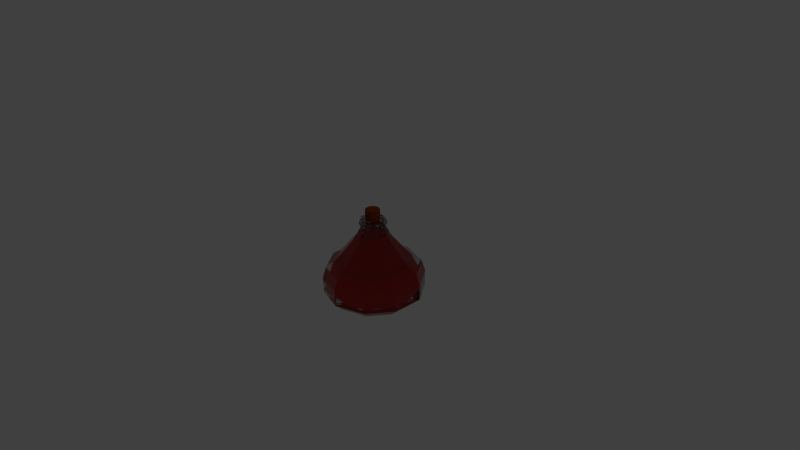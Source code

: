 # Source: Potion5Full.blend  (saved by Blender 2.75.0; exported with 4.5.12 LTS)
import bpy
from mathutils import Matrix  # noqa: F401  (used for matrix-valued properties, if any)

bpy.ops.wm.read_factory_settings(use_empty=True)
scene = bpy.context.scene
scene.name = 'Scene'

# ---- collections
col_collection_1 = bpy.data.collections.new('Collection 1'); scene.collection.children.link(col_collection_1)

# ---- materials (node trees are filled in below, after node groups)
mat_material_005 = bpy.data.materials.new('Material.005')
mat_material_005.alpha_threshold = 0.0
mat_material_005.roughness = 0.5
mat_glass = bpy.data.materials.new('Glass')
mat_glass.alpha_threshold = 0.0
mat_glass.roughness = 0.5
mat_liquid = bpy.data.materials.new('Liquid')
mat_liquid.alpha_threshold = 0.0
mat_liquid.roughness = 0.5

# ---- material node trees
mat_material_005.use_nodes = True; mat_material_005.node_tree.nodes.clear()
_N = mat_material_005.node_tree.nodes; _L = mat_material_005.node_tree.links
n0 = _N.new('ShaderNodeOutputMaterial'); n0.name = 'Material Output'; n0.location = (300, 300)
n1 = _N.new('ShaderNodeBsdfDiffuse'); n1.name = 'Diffuse BSDF'; n1.location = (10, 300)
n1.inputs[0].default_value = (0.2079, 0.0379, 0.002618, 1.0)
_L.new(n1.outputs[0], n0.inputs[0])
n0.is_active_output = True
mat_glass.use_nodes = True; mat_glass.node_tree.nodes.clear()
_N = mat_glass.node_tree.nodes; _L = mat_glass.node_tree.links
n0 = _N.new('ShaderNodeOutputMaterial'); n0.name = 'Material Output'; n0.location = (300, 300)
n1 = _N.new('ShaderNodeBsdfGlass'); n1.name = 'Glass BSDF'; n1.location = (10, 300)
n1.distribution = 'BECKMANN'
n1.inputs[0].default_value = (0.7991, 0.7991, 0.7991, 0.185)
n1.inputs[2].default_value = 1.45
_L.new(n1.outputs[0], n0.inputs[0])
n0.is_active_output = True
mat_liquid.use_nodes = True; mat_liquid.node_tree.nodes.clear()
_N = mat_liquid.node_tree.nodes; _L = mat_liquid.node_tree.links
n0 = _N.new('ShaderNodeOutputMaterial'); n0.name = 'Material Output'; n0.location = (300, 300)
n1 = _N.new('ShaderNodeBsdfDiffuse'); n1.name = 'Diffuse BSDF'; n1.location = (10, 300)
n1.inputs[0].default_value = (0.8, 0.01085, 0.004799, 1.0)
_L.new(n1.outputs[0], n0.inputs[0])
n0.is_active_output = True

# ---- world
world_world = bpy.data.worlds.new('World'); scene.world = world_world
world_world.color = (0.05088, 0.05088, 0.05088)
world_world.use_sun_shadow = False
world_world.sun_shadow_jitter_overblur = 0.0
world_world.cycles.sampling_method = 'MANUAL'
world_world.cycles.sample_map_resolution = 256

# ---- cameras
cam_camera = bpy.data.cameras.new('Camera')
cam_camera.clip_end = 100.0
cam_camera.lens = 35.0
cam_camera.sensor_width = 32.0
cam_camera.sensor_height = 18.0
cam_camera.ortho_scale = 7.314
cam_camera.dof.focus_distance = 0.0

# ---- lights
light_lamp = bpy.data.lights.new('Lamp', 'POINT')
light_lamp.transmission_factor = 0.0
light_lamp.cutoff_distance = 30.0
light_lamp.energy = 100.0
light_lamp.shadow_buffer_clip_start = 1.001
light_lamp.shadow_soft_size = 0.1
light_lamp.shadow_maximum_resolution = 0.006
light_lamp.use_absolute_resolution = True
light_lamp.cycles.use_multiple_importance_sampling = False

# ---- meshes
me_cylinder_007 = bpy.data.meshes.new('Cylinder.007')
me_cylinder_007.from_pydata([(0.0, 1.0, -1.0), (0.0, 1.0, 1.0), (0.5878, 0.809, -1.0), (0.5878, 0.809, 1.0), (0.9511, 0.309, -1.0), (0.9511, 0.309, 1.0), (0.9511, -0.309, -1.0), (0.9511, -0.309, 1.0), (0.5878, -0.809, -1.0), (0.5878, -0.809, 1.0), (-8.742e-08, -1.0, -1.0), (-8.742e-08, -1.0, 1.0), (-0.5878, -0.809, -1.0), (-0.5878, -0.809, 1.0), (-0.9511, -0.309, -1.0), (-0.9511, -0.309, 1.0), (-0.9511, 0.309, -1.0), (-0.9511, 0.309, 1.0), (-0.5878, 0.809, -1.0), (-0.5878, 0.809, 1.0)], [], [(0, 1, 3, 2), (2, 3, 5, 4), (4, 5, 7, 6), (6, 7, 9, 8), (8, 9, 11, 10), (10, 11, 13, 12), (12, 13, 15, 14), (14, 15, 17, 16), (3, 1, 19, 17, 15, 13, 11, 9, 7, 5), (18, 19, 1, 0), (16, 17, 19, 18), (0, 2, 4, 6, 8, 10, 12, 14, 16, 18)])
me_cylinder_007.materials.append(mat_material_005)
me_cylinder_007.use_remesh_preserve_volume = False
me_cylinder_007.use_remesh_preserve_attributes = False
me_cylinder_007.use_mirror_vertex_groups = False
me_cylinder_007.update()
me_cylinder_004 = bpy.data.meshes.new('Cylinder.004')
me_cylinder_004.from_pydata([(1.361e-08, 1.002, -0.7489), (1.266e-08, 1.002, -0.6644), (0.5876, 0.8107, -0.6644), (0.5878, 0.811, -0.7489), (0.4772, 0.6587, -0.9124), (1.383e-08, 0.8137, -0.9124), (-0.5878, 0.811, -0.7489), (-0.5876, 0.8107, -0.6644), (1.069e-08, 1.008, -0.4378), (0.5914, 0.8159, -0.4378), (0.9508, 0.3109, -0.6644), (0.9511, 0.311, -0.7489), (-0.4772, 0.6587, -0.9124), (0.7721, 0.2528, -0.9124), (3.149e-08, 0.001943, -0.9759), (-0.9511, 0.311, -0.7489), (-0.9508, 0.3109, -0.6644), (-0.5914, 0.8159, -0.4378), (0.9569, 0.3129, -0.4378), (1.268e-08, 0.7419, -0.07284), (0.4349, 0.6006, -0.07284), (0.9508, -0.307, -0.6644), (0.9511, -0.3071, -0.7489), (-0.7721, 0.2528, -0.9124), (0.7721, -0.2489, -0.9124), (-0.9511, -0.3071, -0.7489), (-0.9508, -0.307, -0.6644), (-0.9569, 0.3129, -0.4378), (-0.4349, 0.6006, -0.07284), (0.9569, -0.309, -0.4378), (0.7037, 0.2306, -0.07284), (1.374e-08, 0.3912, 0.344), (0.2288, 0.3168, 0.344), (0.5876, -0.8068, -0.6644), (0.5878, -0.8071, -0.7489), (-0.7721, -0.2489, -0.9124), (0.4772, -0.6548, -0.9124), (-0.5878, -0.8071, -0.7489), (-0.5876, -0.8068, -0.6644), (-0.9569, -0.309, -0.4378), (-0.7037, 0.2306, -0.07284), (-0.2288, 0.3168, 0.344), (0.5914, -0.812, -0.4378), (0.7037, -0.2267, -0.07284), (0.3702, 0.1222, 0.344), (1.604e-08, 0.2419, 0.5938), (0.1411, 0.1961, 0.5938), (-7.474e-08, -0.9978, -0.6644), (-7.381e-08, -0.9981, -0.7489), (-0.4772, -0.6548, -0.9124), (-5.713e-08, -0.8098, -0.9124), (-0.5914, -0.812, -0.4378), (-0.7037, -0.2267, -0.07284), (-0.3702, 0.1222, 0.344), (-0.1411, 0.1961, 0.5938), (-7.727e-08, -1.004, -0.4378), (0.4349, -0.5967, -0.07284), (0.3702, -0.1183, 0.344), (0.2282, 0.0761, 0.5938), (-1.799e-07, 0.2508, 0.7585), (0.1463, 0.2033, 0.7585), (-0.4349, -0.5967, -0.07284), (-0.3702, -0.1183, 0.344), (-0.2282, 0.0761, 0.5938), (-0.1463, 0.2033, 0.7585), (-5.201e-08, -0.738, -0.07284), (0.2288, -0.313, 0.344), (0.2282, -0.07222, 0.5938), (0.2367, 0.07885, 0.7585), (-1.336e-15, 0.1436, 0.7493), (0.08438, 0.1161, 0.7493), (0.1365, 0.04436, 0.7493), (0.1365, -0.04436, 0.7493), (0.08438, -0.1161, 0.7493), (-1.255e-08, -0.1436, 0.7493), (-2.017e-07, -0.2469, 0.7585), (0.1463, -0.1994, 0.7585), (0.2367, -0.07496, 0.7585), (-0.1365, -0.04436, 0.7493), (-0.1365, 0.04436, 0.7493), (-0.08438, 0.1161, 0.7493), (-0.2367, 0.07885, 0.7585), (-0.2367, -0.07496, 0.7585), (-0.1463, -0.1994, 0.7585), (-0.08438, -0.1161, 0.7493), (-0.2288, -0.313, 0.344), (-0.2282, -0.07222, 0.5938), (-2.029e-08, -0.3873, 0.344), (0.1411, -0.1922, 0.5938), (-0.1411, -0.1922, 0.5938), (-4.94e-09, -0.238, 0.5938), (0.3308, 0.4534, -0.1536), (0.174, 0.2376, 0.1634), (1.054e-08, 0.2941, 0.1634), (9.728e-09, 0.5609, -0.1536), (0.5353, 0.172, -0.1536), (0.2816, 0.08957, 0.1634), (0.1073, 0.1458, 0.677), (1.229e-08, 0.1806, 0.677), (-0.174, 0.2376, 0.1634), (-0.3308, 0.4534, -0.1536), (0.5353, -0.1758, -0.1536), (0.2816, -0.09341, 0.1634), (0.1736, 0.05449, 0.677), (0.09003, 0.122, 0.6945), (-1.269e-07, 0.1513, 0.6945), (-0.1073, 0.1458, 0.677), (-0.2816, 0.08957, 0.1634), (-0.5353, 0.172, -0.1536), (0.3308, -0.4572, -0.1536), (0.174, -0.2414, 0.1634), (0.1736, -0.05833, 0.677), (0.1457, 0.04541, 0.6945), (-0.1365, -0.04436, 0.6945), (-0.08438, -0.1161, 0.6945), (-1.255e-08, -0.1436, 0.6945), (-1.403e-07, -0.1551, 0.6945), (-0.09003, -0.1258, 0.6945), (-0.1457, -0.04925, 0.6945), (-0.1457, 0.04541, 0.6945), (-0.09003, 0.122, 0.6945), (-1.336e-15, 0.1436, 0.6945), (-0.08438, 0.1161, 0.6945), (-0.1365, 0.04436, 0.6945), (0.1457, -0.04925, 0.6945), (0.09003, -0.1258, 0.6945), (0.08438, -0.1161, 0.6945), (0.1365, -0.04436, 0.6945), (0.1365, 0.04436, 0.6945), (0.08438, 0.1161, 0.6945), (-0.1736, 0.05449, 0.677), (-0.2816, -0.09341, 0.1634), (-0.5353, -0.1758, -0.1536), (-3.947e-08, -0.5647, -0.1536), (-1.535e-08, -0.298, 0.1634), (0.1073, -0.1496, 0.677), (-3.671e-09, -0.1845, 0.677), (-0.1073, -0.1496, 0.677), (-0.1736, -0.05833, 0.677), (-0.174, -0.2414, 0.1634), (-0.3308, -0.4572, -0.1536), (1.044e-08, 0.7587, -0.6678), (0.4471, 0.6134, -0.6678), (0.447, 0.6133, -0.6036), (9.715e-09, 0.7585, -0.6036), (-0.4471, 0.6134, -0.6678), (-0.447, 0.6133, -0.6036), (1.061e-08, 0.6156, -0.7922), (0.3629, 0.4976, -0.7922), (0.7234, 0.2331, -0.6678), (0.7232, 0.2331, -0.6036), (0.4498, 0.6172, -0.4313), (8.218e-09, 0.7634, -0.4313), (-0.7234, 0.2331, -0.6678), (-0.7232, 0.2331, -0.6036), (-0.3629, 0.4976, -0.7922), (-0.4498, 0.6172, -0.4313), (2.404e-08, -0.00192, -0.8405), (0.5873, 0.1889, -0.7922), (0.7234, -0.237, -0.6678), (0.7232, -0.2369, -0.6036), (0.7278, 0.2346, -0.4313), (0.3308, 0.4534, -0.1536), (9.728e-09, 0.5609, -0.1536), (-0.7234, -0.237, -0.6678), (-0.7232, -0.2369, -0.6036), (-0.5873, 0.1889, -0.7922), (-0.7278, 0.2346, -0.4313), (-0.3308, 0.4534, -0.1536), (0.5873, -0.1927, -0.7922), (0.4471, -0.6173, -0.6678), (0.447, -0.6171, -0.6036), (0.7278, -0.2384, -0.4313), (0.5353, 0.172, -0.1536), (-0.4471, -0.6173, -0.6678), (-0.447, -0.6171, -0.6036), (-0.5873, -0.1927, -0.7922), (-0.7278, -0.2384, -0.4313), (-0.5353, 0.172, -0.1536), (0.3629, -0.5015, -0.7922), (-5.606e-08, -0.7625, -0.6678), (-5.676e-08, -0.7623, -0.6036), (0.4498, -0.6211, -0.4313), (0.5353, -0.1758, -0.1536), (-0.3629, -0.5015, -0.7922), (-0.4498, -0.6211, -0.4313), (-0.5353, -0.1758, -0.1536), (-4.337e-08, -0.6194, -0.7922), (-5.869e-08, -0.7672, -0.4313), (0.3308, -0.4572, -0.1536), (-0.3308, -0.4572, -0.1536), (-3.947e-08, -0.5647, -0.1536), (-7.543e-08, 0.2226, 0.6715), (0.1297, 0.1805, 0.6715), (-0.1297, 0.1805, 0.6715), (0.2099, 0.07014, 0.6715), (0.2099, -0.06625, 0.6715), (-0.2099, 0.07014, 0.6715), (-0.2099, -0.06625, 0.6715), (-9.472e-08, -0.2187, 0.6715), (-0.1297, -0.1766, 0.6715), (0.1297, -0.1766, 0.6715), (-6.686e-08, 0.2747, 0.6624), (-0.1603, 0.2226, 0.6624), (-9.071e-08, -0.2708, 0.6624), (0.1603, -0.2187, 0.6624), (0.1603, 0.2226, 0.6624), (0.2594, 0.08622, 0.6624), (0.2594, -0.08234, 0.6624), (-0.2594, 0.08622, 0.6624), (-0.2594, -0.08234, 0.6624), (-0.1603, -0.2187, 0.6624), (0.4054, 0.5559, -0.2085), (9.13e-09, 0.6876, -0.2085), (-0.4054, 0.5559, -0.2085), (0.6559, 0.2111, -0.2085), (-0.6559, 0.2111, -0.2085), (0.6559, -0.2151, -0.2085), (-0.6559, -0.2151, -0.2085), (0.4054, -0.5599, -0.2085), (-0.4054, -0.5599, -0.2085), (-5.116e-08, -0.6916, -0.2085), (1.172e-08, 0.9387, -0.2111), (0.5506, 0.7598, -0.2111), (-0.5506, 0.7598, -0.2111), (0.8908, 0.2915, -0.2111), (-0.8908, -0.2874, -0.2111), (-0.8908, 0.2915, -0.2111), (0.8908, -0.2874, -0.2111), (0.5506, -0.7558, -0.2111), (-0.5506, -0.7558, -0.2111), (-7.017e-08, -0.9347, -0.2111), (1.043e-08, -0.00192, 0.4226), (-0.1403, -0.1951, 0.4226), (-9.454e-09, -0.2407, 0.4226), (-0.2271, -0.07571, 0.4226), (0.2271, -0.07571, 0.4226), (0.1403, -0.1951, 0.4226), (-0.2271, 0.07187, 0.4226), (-0.1403, 0.1913, 0.4226), (0.2271, 0.07187, 0.4226), (1.142e-08, 0.2369, 0.4226), (0.1403, 0.1913, 0.4226)], [], [(0, 1, 2, 3), (0, 3, 4, 5), (6, 7, 1, 0), (2, 1, 8, 9), (3, 2, 10, 11), (6, 0, 5, 12), (3, 11, 13, 4), (5, 4, 14), (15, 16, 7, 6), (1, 7, 17, 8), (10, 2, 9, 18), (223, 222, 19, 20), (11, 10, 21, 22), (15, 6, 12, 23), (12, 5, 14), (11, 22, 24, 13), (4, 13, 14), (25, 26, 16, 15), (7, 16, 27, 17), (222, 224, 28, 19), (21, 10, 18, 29), (225, 223, 20, 30), (20, 19, 31, 32), (22, 21, 33, 34), (25, 15, 23, 35), (23, 12, 14), (22, 34, 36, 24), (13, 24, 14), (37, 38, 26, 25), (16, 26, 39, 27), (224, 227, 40, 28), (19, 28, 41, 31), (33, 21, 29, 42), (228, 225, 30, 43), (30, 20, 32, 44), (32, 31, 45, 46), (34, 33, 47, 48), (37, 25, 35, 49), (35, 23, 14), (34, 48, 50, 36), (24, 36, 14), (48, 47, 38, 37), (26, 38, 51, 39), (227, 226, 52, 40), (28, 40, 53, 41), (31, 41, 54, 45), (47, 33, 42, 55), (229, 228, 43, 56), (43, 30, 44, 57), (44, 32, 46, 58), (206, 202, 59, 60), (48, 37, 49, 50), (49, 35, 14), (36, 50, 14), (38, 47, 55, 51), (226, 230, 61, 52), (40, 52, 62, 53), (41, 53, 63, 54), (202, 203, 64, 59), (231, 229, 56, 65), (56, 43, 57, 66), (57, 44, 58, 67), (207, 206, 60, 68), (69, 70, 71, 72, 73, 74, 75, 76, 77, 68, 60, 59), (78, 79, 80, 69, 59, 64, 81, 82, 83, 75, 74, 84), (50, 49, 14), (230, 231, 65, 61), (52, 61, 85, 62), (53, 62, 86, 63), (203, 209, 81, 64), (65, 56, 66, 87), (66, 57, 67, 88), (208, 207, 68, 77), (209, 210, 82, 81), (210, 211, 83, 82), (211, 204, 75, 83), (204, 205, 76, 75), (205, 208, 77, 76), (61, 65, 87, 85), (62, 85, 89, 86), (87, 66, 88, 90), (85, 87, 90, 89), (91, 92, 93, 94), (95, 96, 92, 91), (242, 97, 98, 241), (94, 93, 99, 100), (101, 102, 96, 95), (240, 103, 97, 242), (97, 104, 105, 98), (241, 98, 106, 239), (100, 99, 107, 108), (109, 110, 102, 101), (236, 111, 103, 240), (103, 112, 104, 97), (113, 114, 115, 116, 117, 118, 119, 120, 105, 121, 122, 123), (121, 105, 104, 112, 124, 125, 116, 115, 126, 127, 128, 129), (98, 105, 120, 106), (239, 106, 130, 238), (108, 107, 131, 132), (133, 134, 110, 109), (237, 135, 111, 236), (111, 124, 112, 103), (135, 125, 124, 111), (136, 116, 125, 135), (137, 117, 116, 136), (138, 118, 117, 137), (130, 119, 118, 138), (106, 120, 119, 130), (238, 130, 138, 235), (132, 131, 139, 140), (140, 139, 134, 133), (234, 136, 135, 237), (233, 137, 136, 234), (235, 138, 137, 233), (121, 129, 70, 69), (122, 121, 69, 80), (129, 128, 71, 70), (123, 122, 80, 79), (128, 127, 72, 71), (113, 123, 79, 78), (127, 126, 73, 72), (114, 113, 78, 84), (126, 115, 74, 73), (115, 114, 84, 74), (141, 142, 143, 144), (145, 141, 144, 146), (141, 147, 148, 142), (142, 149, 150, 143), (143, 151, 152, 144), (153, 145, 146, 154), (145, 155, 147, 141), (144, 152, 156, 146), (147, 157, 148), (142, 148, 158, 149), (149, 159, 160, 150), (150, 161, 151, 143), (212, 162, 163, 213), (164, 153, 154, 165), (153, 166, 155, 145), (146, 156, 167, 154), (155, 157, 147), (213, 163, 168, 214), (148, 157, 158), (149, 158, 169, 159), (159, 170, 171, 160), (160, 172, 161, 150), (215, 173, 162, 212), (174, 164, 165, 175), (164, 176, 166, 153), (154, 167, 177, 165), (166, 157, 155), (214, 168, 178, 216), (158, 157, 169), (159, 169, 179, 170), (170, 180, 181, 171), (171, 182, 172, 160), (217, 183, 173, 215), (180, 174, 175, 181), (174, 184, 176, 164), (165, 177, 185, 175), (176, 157, 166), (216, 178, 186, 218), (169, 157, 179), (170, 179, 187, 180), (181, 188, 182, 171), (219, 189, 183, 217), (180, 187, 184, 174), (175, 185, 188, 181), (184, 157, 176), (218, 186, 190, 220), (179, 157, 187), (221, 191, 189, 219), (187, 157, 184), (220, 190, 191, 221), (88, 67, 196, 201), (90, 88, 201, 199), (89, 90, 199, 200), (86, 89, 200, 198), (63, 86, 198, 197), (67, 58, 195, 196), (54, 63, 197, 194), (58, 46, 193, 195), (45, 54, 194, 192), (46, 45, 192, 193), (201, 196, 208, 205), (199, 201, 205, 204), (200, 199, 204, 211), (198, 200, 211, 210), (197, 198, 210, 209), (196, 195, 207, 208), (194, 197, 209, 203), (195, 193, 206, 207), (192, 194, 203, 202), (193, 192, 202, 206), (185, 220, 221, 188), (188, 221, 219, 182), (177, 218, 220, 185), (182, 219, 217, 172), (167, 216, 218, 177), (172, 217, 215, 161), (156, 214, 216, 167), (161, 215, 212, 151), (152, 213, 214, 156), (151, 212, 213, 152), (51, 55, 231, 230), (55, 42, 229, 231), (39, 51, 230, 226), (42, 29, 228, 229), (27, 39, 226, 227), (29, 18, 225, 228), (17, 27, 227, 224), (18, 9, 223, 225), (8, 17, 224, 222), (9, 8, 222, 223), (92, 242, 241, 93), (96, 240, 242, 92), (93, 241, 239, 99), (102, 236, 240, 96), (99, 239, 238, 107), (110, 237, 236, 102), (107, 238, 235, 131), (134, 234, 237, 110), (139, 233, 234, 134), (131, 235, 233, 139), (240, 236, 232), (235, 238, 232), (233, 235, 232), (239, 241, 232), (236, 237, 232), (234, 233, 232), (242, 240, 232), (238, 239, 232), (237, 234, 232), (241, 242, 232)])
me_cylinder_004.polygons.foreach_set('material_index', [0, 0, 0, 0, 0, 0, 0, 0, 0, 0, 0, 0, 0, 0, 0, 0, 0, 0, 0, 0, 0, 0, 0, 0, 0, 0, 0, 0, 0, 0, 0, 0, 0, 0, 0, 0, 0, 0, 0, 0, 0, 0, 0, 0, 0, 0, 0, 0, 0, 0, 0, 0, 0, 0, 0, 0, 0, 0, 0, 0, 0, 0, 0, 0, 0, 0, 0, 0, 0, 0, 0, 0, 0, 0, 0, 0, 0, 0, 0, 0, 0, 0, 1, 1, 0, 1, 1, 0, 0, 0, 1, 1, 0, 0, 0, 0, 0, 0, 1, 1, 0, 0, 0, 0, 0, 0, 0, 0, 0, 1, 1, 0, 0, 0, 0, 0, 0, 0, 0, 0, 0, 0, 0, 0, 1, 1, 1, 1, 1, 1, 1, 1, 1, 1, 1, 1, 1, 1, 1, 1, 1, 1, 1, 1, 1, 1, 1, 1, 1, 1, 1, 1, 1, 1, 1, 1, 1, 1, 1, 1, 1, 1, 1, 1, 1, 1, 1, 1, 1, 1, 1, 1, 1, 1, 0, 0, 0, 0, 0, 0, 0, 0, 0, 0, 0, 0, 0, 0, 0, 0, 0, 0, 0, 0, 1, 1, 1, 1, 1, 1, 1, 1, 1, 1, 0, 0, 0, 0, 0, 0, 0, 0, 0, 0, 1, 1, 1, 1, 1, 1, 1, 1, 1, 1, 1, 1, 1, 1, 1, 1, 1, 1, 1, 1])
me_cylinder_004.materials.append(mat_glass)
me_cylinder_004.materials.append(mat_liquid)
me_cylinder_004.use_remesh_preserve_volume = False
me_cylinder_004.use_remesh_preserve_attributes = False
me_cylinder_004.use_mirror_vertex_groups = False
me_cylinder_004.update()

# ---- objects
ob_cylinder_001 = bpy.data.objects.new('Cylinder.001', me_cylinder_007)
ob_cylinder_004 = bpy.data.objects.new('Cylinder.004', me_cylinder_004)
ob_lamp = bpy.data.objects.new('Lamp', light_lamp)
ob_camera = bpy.data.objects.new('Camera', cam_camera)

# ---- transforms, parenting, visibility, modifiers, constraints
ob_cylinder_001.location = (0.0, 0.0, 0.5443)
ob_cylinder_001.scale = (0.09541, 0.09541, 0.09541)
ob_cylinder_001.lineart.crease_threshold = 0.0
ob_cylinder_004.location = (8.882e-16, 1.192e-07, -5.96e-08)
ob_cylinder_004.scale = (0.6647, 0.6647, 0.6647)
ob_cylinder_004.lineart.crease_threshold = 0.0
ob_lamp.location = (4.076, 1.005, 5.904)
ob_lamp.rotation_euler = (0.6503, 0.05522, 1.866)
ob_lamp.lock_rotations_4d = False
ob_lamp.empty_display_type = 'ARROWS'
ob_lamp.color = (0.0, 0.0, 0.0, 0.0)
ob_lamp.lineart.crease_threshold = 0.0
ob_camera.location = (7.481, -6.508, 5.344)
ob_camera.rotation_euler = (1.109, 0.01082, 0.8149)
ob_camera.lock_rotations_4d = False
ob_camera.empty_display_type = 'ARROWS'
ob_camera.color = (0.0, 0.0, 0.0, 0.0)
ob_camera.display_type = 'WIRE'
ob_camera.lineart.crease_threshold = 0.0

# ---- collection membership
col_collection_1.objects.link(ob_cylinder_001)
col_collection_1.objects.link(ob_cylinder_004)
col_collection_1.objects.link(ob_lamp)
col_collection_1.objects.link(ob_camera)

# ---- scene / render settings (as saved in the file)
scene.camera = ob_camera
scene.frame_start = 1; scene.frame_end = 250; scene.frame_set(1)
scene.render.engine = 'CYCLES'
scene.render.resolution_percentage = 50
scene.render.dither_intensity = 0.0
scene.cycles.use_denoising = False
scene.cycles.samples = 10
scene.cycles.sampling_pattern = 'TABULATED_SOBOL'
scene.cycles.light_sampling_threshold = 0.0
scene.cycles.use_adaptive_sampling = False
scene.cycles.use_light_tree = False
scene.cycles.blur_glossy = 0.0
scene.cycles.pixel_filter_type = 'GAUSSIAN'
scene.cycles.sample_clamp_indirect = 0.0
scene.view_settings.view_transform = 'Standard'
bpy.context.view_layer.update()
